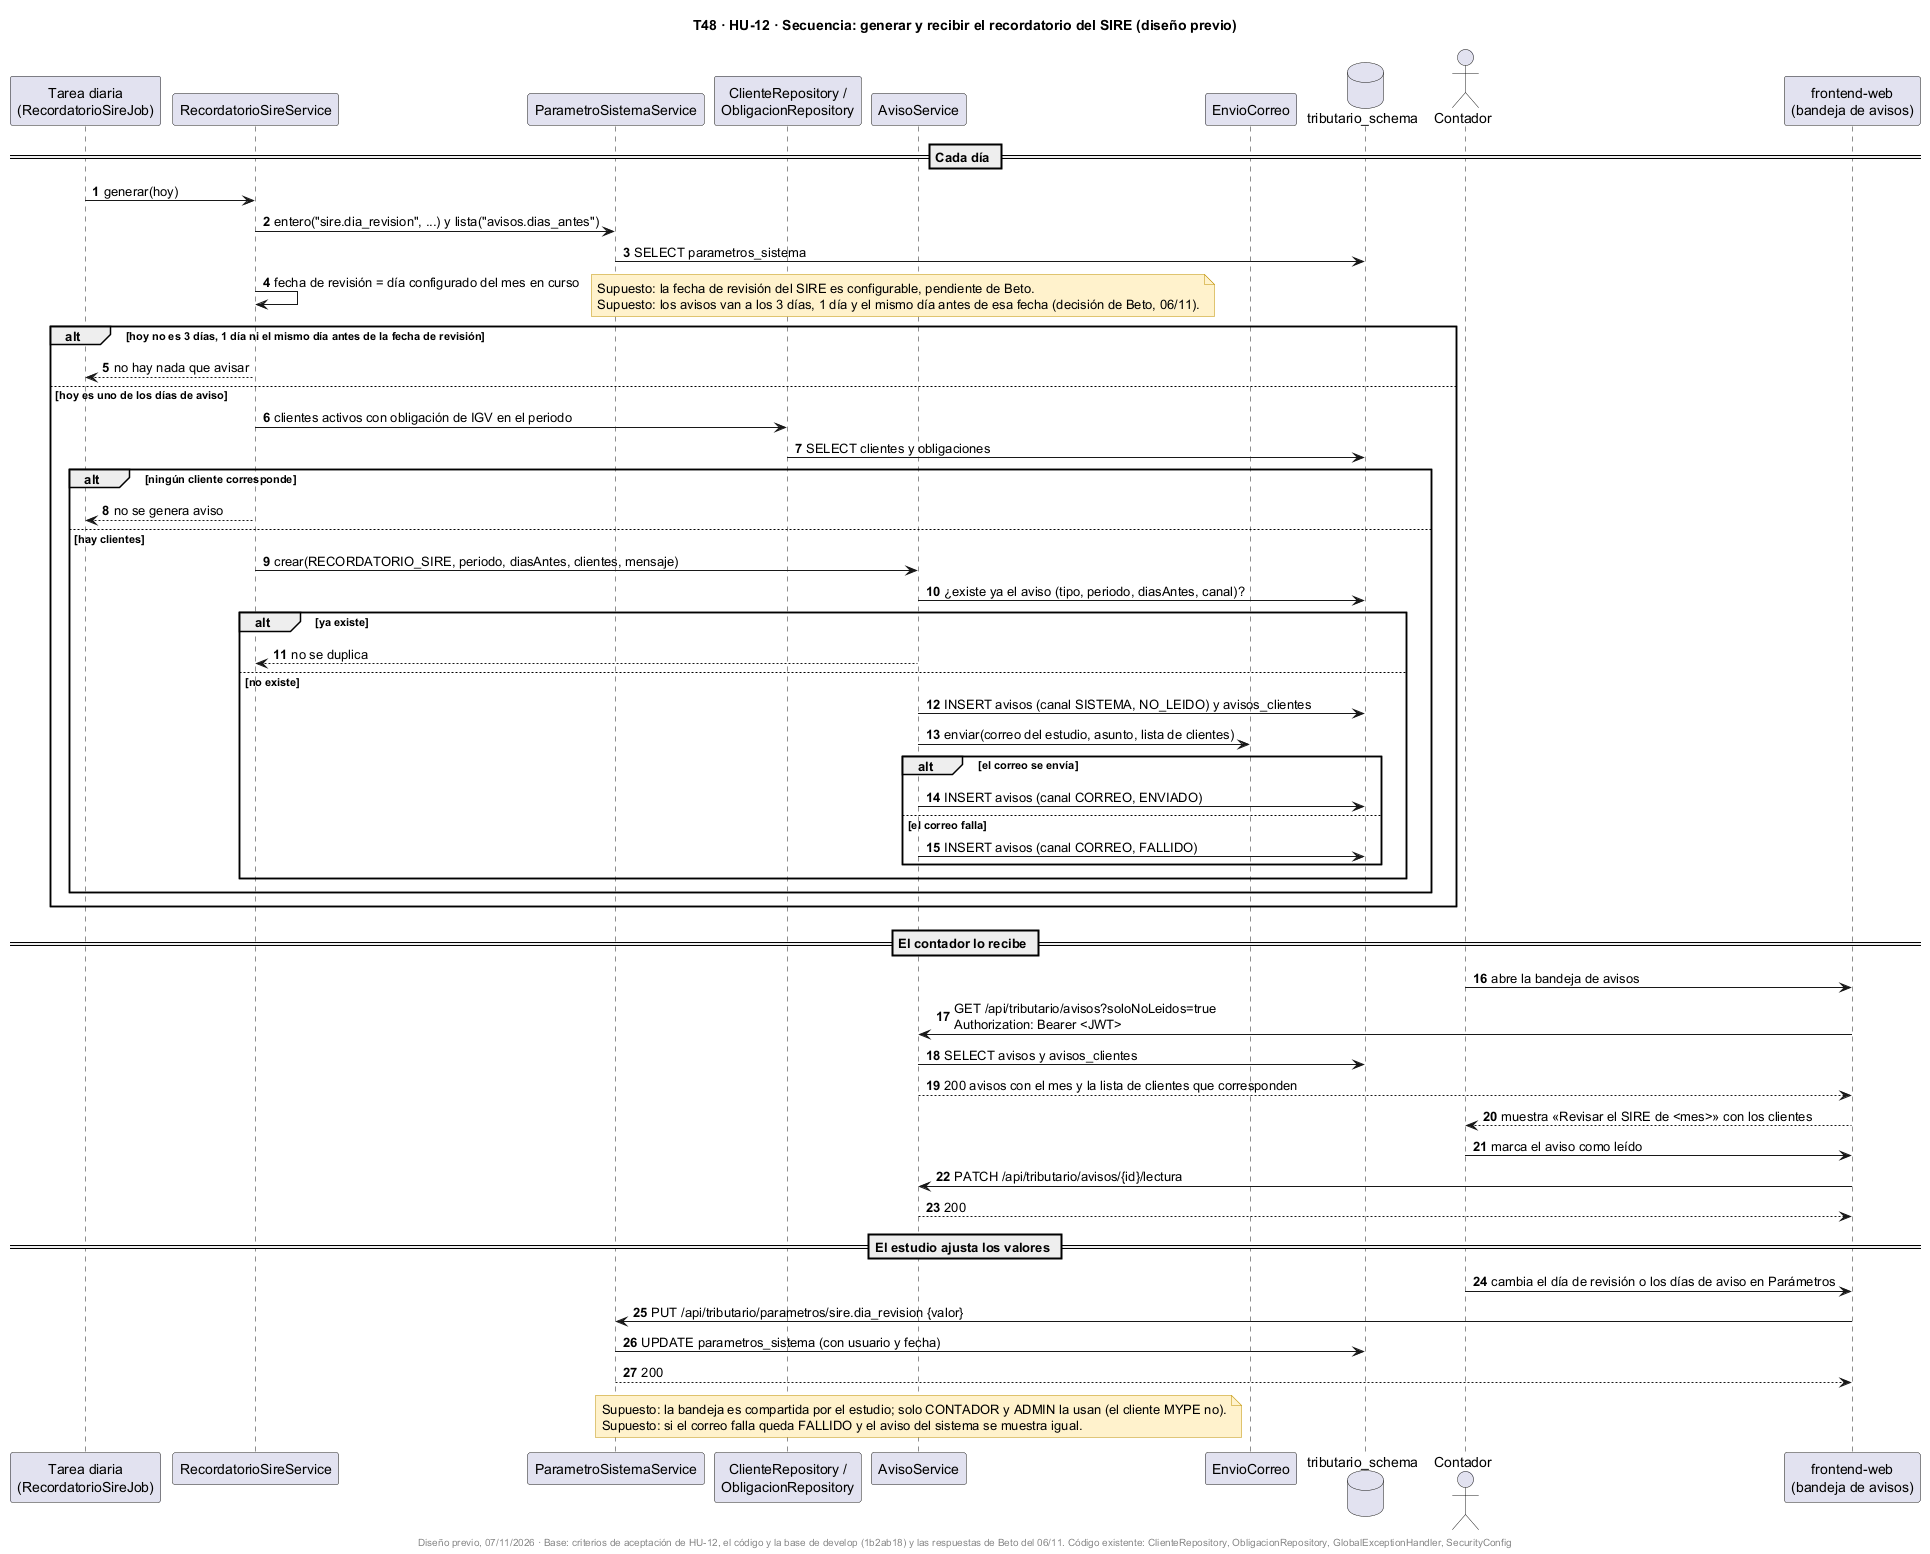

The diagram above was rendered by PlantUML. Its source (embedded in the PNG):
@startuml
title T48 · HU-12 · Secuencia: generar y recibir el recordatorio del SIRE (diseño previo)
skinparam shadowing false
skinparam noteBackgroundColor #FFF2CC
skinparam noteBorderColor #BF9000
autonumber

participant "Tarea diaria\n(RecordatorioSireJob)" as J
participant "RecordatorioSireService" as RS
participant "ParametroSistemaService" as PS
participant "ClienteRepository /\nObligacionRepository" as CR
participant "AvisoService" as AS
participant "EnvioCorreo" as EC
database "tributario_schema" as DB
actor "Contador" as U
participant "frontend-web\n(bandeja de avisos)" as FE

== Cada día ==
J -> RS : generar(hoy)
RS -> PS : entero("sire.dia_revision", ...) y lista("avisos.dias_antes")
PS -> DB : SELECT parametros_sistema
RS -> RS : fecha de revisión = día configurado del mes en curso
note right
  Supuesto: la fecha de revisión del SIRE es configurable, pendiente de Beto.
  Supuesto: los avisos van a los 3 días, 1 día y el mismo día antes de esa fecha (decisión de Beto, 06/11).
end note
alt hoy no es 3 días, 1 día ni el mismo día antes de la fecha de revisión
  RS --> J : no hay nada que avisar
else hoy es uno de los días de aviso
  RS -> CR : clientes activos con obligación de IGV en el periodo
  CR -> DB : SELECT clientes y obligaciones
  alt ningún cliente corresponde
    RS --> J : no se genera aviso
  else hay clientes
    RS -> AS : crear(RECORDATORIO_SIRE, periodo, diasAntes, clientes, mensaje)
    AS -> DB : ¿existe ya el aviso (tipo, periodo, diasAntes, canal)?
    alt ya existe
      AS --> RS : no se duplica
    else no existe
      AS -> DB : INSERT avisos (canal SISTEMA, NO_LEIDO) y avisos_clientes
      AS -> EC : enviar(correo del estudio, asunto, lista de clientes)
      alt el correo se envía
        AS -> DB : INSERT avisos (canal CORREO, ENVIADO)
      else el correo falla
        AS -> DB : INSERT avisos (canal CORREO, FALLIDO)
      end
    end
  end
end

== El contador lo recibe ==
U -> FE : abre la bandeja de avisos
FE -> AS : GET /api/tributario/avisos?soloNoLeidos=true\nAuthorization: Bearer <JWT>
AS -> DB : SELECT avisos y avisos_clientes
AS --> FE : 200 avisos con el mes y la lista de clientes que corresponden
FE --> U : muestra «Revisar el SIRE de <mes>» con los clientes
U -> FE : marca el aviso como leído
FE -> AS : PATCH /api/tributario/avisos/{id}/lectura
AS --> FE : 200

== El estudio ajusta los valores ==
U -> FE : cambia el día de revisión o los días de aviso en Parámetros
FE -> PS : PUT /api/tributario/parametros/sire.dia_revision {valor}
PS -> DB : UPDATE parametros_sistema (con usuario y fecha)
PS --> FE : 200

note over AS
  Supuesto: la bandeja es compartida por el estudio; solo CONTADOR y ADMIN la usan (el cliente MYPE no).
  Supuesto: si el correo falla queda FALLIDO y el aviso del sistema se muestra igual.
end note
footer Diseño previo, 07/11/2026 · Base: criterios de aceptación de HU-12, el código y la base de develop (1b2ab18) y las respuestas de Beto del 06/11. Código existente: ClienteRepository, ObligacionRepository, GlobalExceptionHandler, SecurityConfig
@enduml